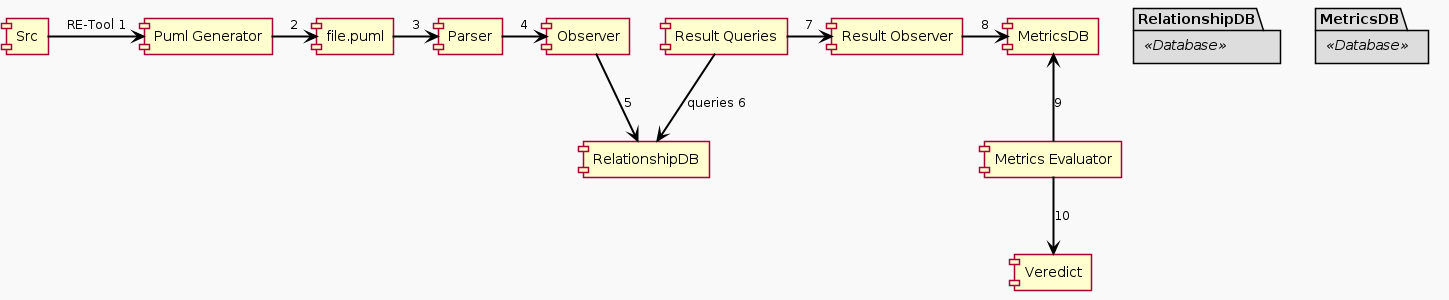

The diagram above was rendered by PlantUML. Its source (embedded in the PNG):
@startuml ComunicationDiagram
skinparam packageStyle rectangle
skinparam shadowing false
skinparam backgroundColor #F9F9F9
skinparam packageBackgroundColor #DDDDDD
skinparam packageBorderColor #000000
skinparam arrowColor #000000
skinparam arrowThickness 2

package "RelationshipDB" <<Database>> {
}

package "MetricsDB" <<Database>> {

}

[Src] -> [Puml Generator] : RE-Tool 1
[Puml Generator] -> [file.puml] : 2
[file.puml] -> [Parser] : 3
[Parser] -> [Observer] : 4
[Observer] --> [RelationshipDB] : 5
[Result Queries] --> [RelationshipDB] : queries 6
[Result Queries] -> [Result Observer] : 7
[Result Observer] -> [MetricsDB] : 8
[MetricsDB] <-- [Metrics Evaluator] : 9
[Metrics Evaluator] --> [Veredict] : 10

@enduml